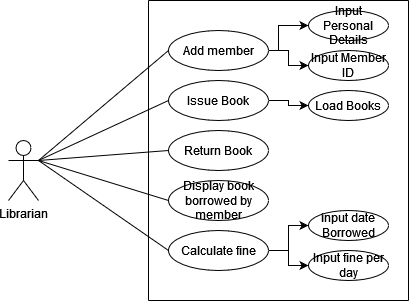

The diagram above was exported from draw.io. Its source (the exported page's mxGraphModel, read from the mxfile embedded in the PNG):
<mxGraphModel dx="794" dy="414" grid="0" gridSize="10" guides="1" tooltips="1" connect="1" arrows="1" fold="1" page="1" pageScale="1" pageWidth="850" pageHeight="1100" background="none" math="0" shadow="0">
  <root>
    <mxCell id="0" />
    <mxCell id="1" parent="0" />
    <mxCell id="mdWAKVGjYnciUSpRCilc-1" value="&lt;div&gt;Librarian&lt;/div&gt;&lt;div&gt;&lt;br&gt;&lt;/div&gt;" style="shape=umlActor;verticalLabelPosition=bottom;verticalAlign=top;html=1;outlineConnect=0;" vertex="1" parent="1">
      <mxGeometry x="40" y="140" width="30" height="60" as="geometry" />
    </mxCell>
    <mxCell id="mdWAKVGjYnciUSpRCilc-8" style="edgeStyle=orthogonalEdgeStyle;rounded=0;orthogonalLoop=1;jettySize=auto;html=1;exitX=1;exitY=0.5;exitDx=0;exitDy=0;entryX=0;entryY=0.5;entryDx=0;entryDy=0;" edge="1" parent="1" source="mdWAKVGjYnciUSpRCilc-2" target="mdWAKVGjYnciUSpRCilc-7">
      <mxGeometry relative="1" as="geometry">
        <Array as="points">
          <mxPoint x="310" y="50" />
          <mxPoint x="310" y="25" />
        </Array>
      </mxGeometry>
    </mxCell>
    <mxCell id="mdWAKVGjYnciUSpRCilc-10" style="edgeStyle=orthogonalEdgeStyle;rounded=0;orthogonalLoop=1;jettySize=auto;html=1;exitX=1;exitY=0.5;exitDx=0;exitDy=0;entryX=0;entryY=0.5;entryDx=0;entryDy=0;" edge="1" parent="1" source="mdWAKVGjYnciUSpRCilc-2" target="mdWAKVGjYnciUSpRCilc-9">
      <mxGeometry relative="1" as="geometry" />
    </mxCell>
    <mxCell id="mdWAKVGjYnciUSpRCilc-2" value="Add member" style="ellipse;whiteSpace=wrap;html=1;" vertex="1" parent="1">
      <mxGeometry x="200" y="30" width="100" height="40" as="geometry" />
    </mxCell>
    <mxCell id="mdWAKVGjYnciUSpRCilc-12" style="edgeStyle=orthogonalEdgeStyle;rounded=0;orthogonalLoop=1;jettySize=auto;html=1;" edge="1" parent="1" source="mdWAKVGjYnciUSpRCilc-3" target="mdWAKVGjYnciUSpRCilc-11">
      <mxGeometry relative="1" as="geometry" />
    </mxCell>
    <mxCell id="mdWAKVGjYnciUSpRCilc-3" value="Issue Book" style="ellipse;whiteSpace=wrap;html=1;" vertex="1" parent="1">
      <mxGeometry x="200" y="80" width="100" height="40" as="geometry" />
    </mxCell>
    <mxCell id="mdWAKVGjYnciUSpRCilc-4" value="Return Book" style="ellipse;whiteSpace=wrap;html=1;" vertex="1" parent="1">
      <mxGeometry x="200" y="130" width="100" height="40" as="geometry" />
    </mxCell>
    <mxCell id="mdWAKVGjYnciUSpRCilc-15" style="edgeStyle=orthogonalEdgeStyle;rounded=0;orthogonalLoop=1;jettySize=auto;html=1;entryX=0;entryY=0.5;entryDx=0;entryDy=0;exitX=1;exitY=0.5;exitDx=0;exitDy=0;" edge="1" parent="1" source="mdWAKVGjYnciUSpRCilc-6" target="mdWAKVGjYnciUSpRCilc-13">
      <mxGeometry relative="1" as="geometry">
        <mxPoint x="310" y="230" as="sourcePoint" />
      </mxGeometry>
    </mxCell>
    <mxCell id="mdWAKVGjYnciUSpRCilc-5" value="Display book borrowed by member" style="ellipse;whiteSpace=wrap;html=1;" vertex="1" parent="1">
      <mxGeometry x="200" y="180" width="100" height="40" as="geometry" />
    </mxCell>
    <mxCell id="mdWAKVGjYnciUSpRCilc-16" style="edgeStyle=orthogonalEdgeStyle;rounded=0;orthogonalLoop=1;jettySize=auto;html=1;exitX=1;exitY=0.5;exitDx=0;exitDy=0;entryX=0;entryY=0.5;entryDx=0;entryDy=0;" edge="1" parent="1" source="mdWAKVGjYnciUSpRCilc-6" target="mdWAKVGjYnciUSpRCilc-14">
      <mxGeometry relative="1" as="geometry" />
    </mxCell>
    <mxCell id="mdWAKVGjYnciUSpRCilc-6" value="Calculate fine" style="ellipse;whiteSpace=wrap;html=1;" vertex="1" parent="1">
      <mxGeometry x="200" y="230" width="100" height="40" as="geometry" />
    </mxCell>
    <mxCell id="mdWAKVGjYnciUSpRCilc-7" value="Input Personal Details" style="ellipse;whiteSpace=wrap;html=1;" vertex="1" parent="1">
      <mxGeometry x="340" y="10" width="80" height="30" as="geometry" />
    </mxCell>
    <mxCell id="mdWAKVGjYnciUSpRCilc-9" value="Input Member ID" style="ellipse;whiteSpace=wrap;html=1;" vertex="1" parent="1">
      <mxGeometry x="340" y="50" width="80" height="30" as="geometry" />
    </mxCell>
    <mxCell id="mdWAKVGjYnciUSpRCilc-11" value="Load Books" style="ellipse;whiteSpace=wrap;html=1;" vertex="1" parent="1">
      <mxGeometry x="340" y="90" width="80" height="30" as="geometry" />
    </mxCell>
    <mxCell id="mdWAKVGjYnciUSpRCilc-13" value="input date Borrowed" style="ellipse;whiteSpace=wrap;html=1;" vertex="1" parent="1">
      <mxGeometry x="340" y="210" width="80" height="30" as="geometry" />
    </mxCell>
    <mxCell id="mdWAKVGjYnciUSpRCilc-14" value="Input fine per day" style="ellipse;whiteSpace=wrap;html=1;" vertex="1" parent="1">
      <mxGeometry x="340" y="250" width="80" height="30" as="geometry" />
    </mxCell>
    <mxCell id="mdWAKVGjYnciUSpRCilc-21" value="" style="endArrow=none;html=1;rounded=0;" edge="1" parent="1">
      <mxGeometry width="50" height="50" relative="1" as="geometry">
        <mxPoint x="180" y="300" as="sourcePoint" />
        <mxPoint x="180" as="targetPoint" />
      </mxGeometry>
    </mxCell>
    <mxCell id="mdWAKVGjYnciUSpRCilc-22" value="" style="endArrow=none;html=1;rounded=0;" edge="1" parent="1">
      <mxGeometry width="50" height="50" relative="1" as="geometry">
        <mxPoint x="180" y="300" as="sourcePoint" />
        <mxPoint x="440" y="300" as="targetPoint" />
      </mxGeometry>
    </mxCell>
    <mxCell id="mdWAKVGjYnciUSpRCilc-23" value="" style="endArrow=none;html=1;rounded=0;" edge="1" parent="1">
      <mxGeometry width="50" height="50" relative="1" as="geometry">
        <mxPoint x="440" y="300" as="sourcePoint" />
        <mxPoint x="440" as="targetPoint" />
      </mxGeometry>
    </mxCell>
    <mxCell id="mdWAKVGjYnciUSpRCilc-24" value="" style="endArrow=none;html=1;rounded=0;" edge="1" parent="1">
      <mxGeometry width="50" height="50" relative="1" as="geometry">
        <mxPoint x="180" as="sourcePoint" />
        <mxPoint x="440" as="targetPoint" />
      </mxGeometry>
    </mxCell>
    <mxCell id="mdWAKVGjYnciUSpRCilc-25" value="" style="endArrow=none;html=1;rounded=0;entryX=0;entryY=0.5;entryDx=0;entryDy=0;exitX=1;exitY=0.3333333333333333;exitDx=0;exitDy=0;exitPerimeter=0;" edge="1" parent="1" source="mdWAKVGjYnciUSpRCilc-1" target="mdWAKVGjYnciUSpRCilc-2">
      <mxGeometry width="50" height="50" relative="1" as="geometry">
        <mxPoint x="80" y="160" as="sourcePoint" />
        <mxPoint x="130" y="110" as="targetPoint" />
      </mxGeometry>
    </mxCell>
    <mxCell id="mdWAKVGjYnciUSpRCilc-26" value="" style="endArrow=none;html=1;rounded=0;entryX=0;entryY=0.5;entryDx=0;entryDy=0;" edge="1" parent="1" target="mdWAKVGjYnciUSpRCilc-3">
      <mxGeometry width="50" height="50" relative="1" as="geometry">
        <mxPoint x="70" y="160" as="sourcePoint" />
        <mxPoint x="210" y="60" as="targetPoint" />
      </mxGeometry>
    </mxCell>
    <mxCell id="mdWAKVGjYnciUSpRCilc-27" value="" style="endArrow=none;html=1;rounded=0;entryX=0;entryY=0.5;entryDx=0;entryDy=0;exitX=1;exitY=0.3333333333333333;exitDx=0;exitDy=0;exitPerimeter=0;" edge="1" parent="1" source="mdWAKVGjYnciUSpRCilc-1" target="mdWAKVGjYnciUSpRCilc-4">
      <mxGeometry width="50" height="50" relative="1" as="geometry">
        <mxPoint x="90" y="180" as="sourcePoint" />
        <mxPoint x="220" y="70" as="targetPoint" />
      </mxGeometry>
    </mxCell>
    <mxCell id="mdWAKVGjYnciUSpRCilc-28" value="" style="endArrow=none;html=1;rounded=0;entryX=0;entryY=0.5;entryDx=0;entryDy=0;" edge="1" parent="1" target="mdWAKVGjYnciUSpRCilc-5">
      <mxGeometry width="50" height="50" relative="1" as="geometry">
        <mxPoint x="70" y="160" as="sourcePoint" />
        <mxPoint x="230" y="80" as="targetPoint" />
      </mxGeometry>
    </mxCell>
    <mxCell id="mdWAKVGjYnciUSpRCilc-29" value="" style="endArrow=none;html=1;rounded=0;entryX=0;entryY=0.5;entryDx=0;entryDy=0;exitX=1;exitY=0.3333333333333333;exitDx=0;exitDy=0;exitPerimeter=0;" edge="1" parent="1" source="mdWAKVGjYnciUSpRCilc-1" target="mdWAKVGjYnciUSpRCilc-6">
      <mxGeometry width="50" height="50" relative="1" as="geometry">
        <mxPoint x="110" y="200" as="sourcePoint" />
        <mxPoint x="240" y="90" as="targetPoint" />
      </mxGeometry>
    </mxCell>
  </root>
</mxGraphModel>